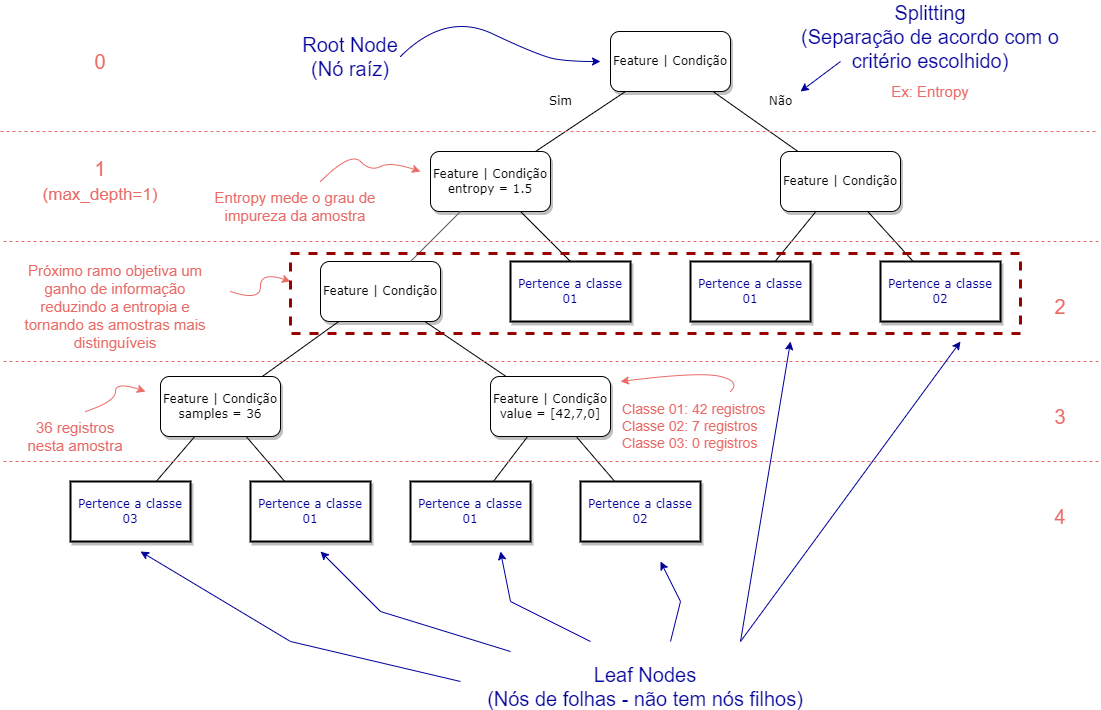

The diagram above was exported from draw.io. Its source (the exported page's mxGraphModel, read from the mxfile embedded in the PNG):
<mxGraphModel dx="1157" dy="632" grid="1" gridSize="10" guides="1" tooltips="1" connect="1" arrows="1" fold="1" page="1" pageScale="1" pageWidth="1100" pageHeight="850" background="none" math="0" shadow="0">
  <root>
    <mxCell id="0" />
    <mxCell id="1" parent="0" />
    <mxCell id="62893188c0fa7362-1" value="Feature | Condição" style="whiteSpace=wrap;html=1;rounded=1;shadow=1;labelBackgroundColor=none;strokeWidth=1;fontFamily=Verdana;fontSize=12;align=center;" parent="1" vertex="1">
      <mxGeometry x="610" y="50" width="120" height="60" as="geometry" />
    </mxCell>
    <mxCell id="62893188c0fa7362-2" value="Feature | Condição&lt;br&gt;entropy = 1.5" style="whiteSpace=wrap;html=1;rounded=1;shadow=1;labelBackgroundColor=none;strokeWidth=1;fontFamily=Verdana;fontSize=12;align=center;" parent="1" vertex="1">
      <mxGeometry x="430" y="170" width="120" height="60" as="geometry" />
    </mxCell>
    <mxCell id="62893188c0fa7362-3" value="Feature | Condição" style="whiteSpace=wrap;html=1;rounded=1;shadow=1;labelBackgroundColor=none;strokeWidth=1;fontFamily=Verdana;fontSize=12;align=center;" parent="1" vertex="1">
      <mxGeometry x="780" y="170" width="120" height="60" as="geometry" />
    </mxCell>
    <mxCell id="62893188c0fa7362-4" value="Não" style="rounded=0;html=1;labelBackgroundColor=none;startArrow=none;startFill=0;startSize=5;endArrow=none;endFill=0;endSize=5;jettySize=auto;orthogonalLoop=1;strokeWidth=1;fontFamily=Verdana;fontSize=12" parent="1" source="62893188c0fa7362-1" target="62893188c0fa7362-3" edge="1">
      <mxGeometry x="0.1709" y="31" relative="1" as="geometry">
        <mxPoint as="offset" />
      </mxGeometry>
    </mxCell>
    <mxCell id="62893188c0fa7362-5" value="Sim" style="rounded=0;html=1;labelBackgroundColor=none;startArrow=none;startFill=0;startSize=5;endArrow=none;endFill=0;endSize=5;jettySize=auto;orthogonalLoop=1;strokeWidth=1;fontFamily=Verdana;fontSize=12" parent="1" source="62893188c0fa7362-1" target="62893188c0fa7362-2" edge="1">
      <mxGeometry x="0.1026" y="-28" relative="1" as="geometry">
        <mxPoint as="offset" />
      </mxGeometry>
    </mxCell>
    <mxCell id="62893188c0fa7362-8" value="Feature | Condição" style="whiteSpace=wrap;html=1;rounded=1;shadow=1;labelBackgroundColor=none;strokeWidth=1;fontFamily=Verdana;fontSize=12;align=center;" parent="1" vertex="1">
      <mxGeometry x="320" y="280" width="120" height="60" as="geometry" />
    </mxCell>
    <mxCell id="62893188c0fa7362-10" value="&lt;font color=&quot;#000099&quot;&gt;Pertence a classe 01&lt;/font&gt;" style="whiteSpace=wrap;html=1;rounded=0;shadow=1;labelBackgroundColor=none;strokeWidth=2;fontFamily=Verdana;fontSize=12;align=center;fontColor=#B3B3B3;" parent="1" vertex="1">
      <mxGeometry x="690" y="280" width="120" height="60" as="geometry" />
    </mxCell>
    <mxCell id="62893188c0fa7362-11" value="&lt;font color=&quot;#000099&quot;&gt;Pertence a classe 02&lt;/font&gt;" style="whiteSpace=wrap;html=1;rounded=0;shadow=1;labelBackgroundColor=none;strokeWidth=2;fontFamily=Verdana;fontSize=12;align=center;fontColor=#B3B3B3;" parent="1" vertex="1">
      <mxGeometry x="880" y="280" width="120" height="60" as="geometry" />
    </mxCell>
    <mxCell id="62893188c0fa7362-12" value="Feature | Condição&lt;br&gt;samples = 36" style="whiteSpace=wrap;html=1;rounded=1;shadow=1;labelBackgroundColor=none;strokeWidth=1;fontFamily=Verdana;fontSize=12;align=center;" parent="1" vertex="1">
      <mxGeometry x="160" y="395" width="120" height="60" as="geometry" />
    </mxCell>
    <mxCell id="62893188c0fa7362-13" value="Feature | Condição&lt;br&gt;value = [42,7,0]" style="whiteSpace=wrap;html=1;rounded=1;shadow=1;labelBackgroundColor=none;strokeWidth=1;fontFamily=Verdana;fontSize=12;align=center;" parent="1" vertex="1">
      <mxGeometry x="490" y="395" width="120" height="60" as="geometry" />
    </mxCell>
    <mxCell id="62893188c0fa7362-14" value="Yes" style="rounded=0;html=1;labelBackgroundColor=default;startArrow=none;startFill=0;startSize=5;endArrow=none;endFill=0;endSize=5;jettySize=auto;orthogonalLoop=1;strokeWidth=1;fontFamily=Verdana;fontSize=12;fillColor=#f5f5f5;strokeColor=#666666;fontColor=#FFFFFF;" parent="1" source="62893188c0fa7362-2" target="62893188c0fa7362-8" edge="1">
      <mxGeometry x="0.8" y="-49" relative="1" as="geometry">
        <mxPoint y="-1" as="offset" />
      </mxGeometry>
    </mxCell>
    <mxCell id="62893188c0fa7362-15" value="No" style="rounded=0;html=1;labelBackgroundColor=none;startArrow=none;startFill=0;startSize=5;endArrow=none;endFill=0;endSize=5;jettySize=auto;orthogonalLoop=1;strokeWidth=1;fontFamily=Verdana;fontSize=12;fontColor=#FFFFFF;" parent="1" source="62893188c0fa7362-2" edge="1">
      <mxGeometry x="-0.2" y="14" relative="1" as="geometry">
        <mxPoint as="offset" />
        <mxPoint x="570" y="280" as="targetPoint" />
      </mxGeometry>
    </mxCell>
    <mxCell id="62893188c0fa7362-16" value="" style="rounded=0;html=1;labelBackgroundColor=none;startArrow=none;startFill=0;startSize=5;endArrow=none;endFill=0;endSize=5;jettySize=auto;orthogonalLoop=1;strokeWidth=1;fontFamily=Verdana;fontSize=12" parent="1" source="62893188c0fa7362-3" target="62893188c0fa7362-10" edge="1">
      <mxGeometry x="-0.2614" y="-13" relative="1" as="geometry">
        <mxPoint as="offset" />
      </mxGeometry>
    </mxCell>
    <mxCell id="62893188c0fa7362-17" value="No" style="rounded=0;html=1;labelBackgroundColor=none;startArrow=none;startFill=0;startSize=5;endArrow=none;endFill=0;endSize=5;jettySize=auto;orthogonalLoop=1;strokeWidth=1;fontFamily=Verdana;fontSize=12;fontColor=#FFFFFF;" parent="1" source="62893188c0fa7362-3" target="62893188c0fa7362-11" edge="1">
      <mxGeometry x="-0.1294" y="17" relative="1" as="geometry">
        <mxPoint as="offset" />
      </mxGeometry>
    </mxCell>
    <mxCell id="62893188c0fa7362-18" value="" style="rounded=0;html=1;labelBackgroundColor=none;startArrow=none;startFill=0;startSize=5;endArrow=none;endFill=0;endSize=5;jettySize=auto;orthogonalLoop=1;strokeWidth=1;fontFamily=Verdana;fontSize=12;fontColor=#000000;" parent="1" source="62893188c0fa7362-8" target="62893188c0fa7362-12" edge="1">
      <mxGeometry x="0.1279" y="-26" relative="1" as="geometry">
        <mxPoint as="offset" />
      </mxGeometry>
    </mxCell>
    <mxCell id="62893188c0fa7362-19" value="No" style="rounded=0;html=1;labelBackgroundColor=none;startArrow=none;startFill=0;startSize=5;endArrow=none;endFill=0;endSize=5;jettySize=auto;orthogonalLoop=1;strokeWidth=1;fontFamily=Verdana;fontSize=12;fontColor=#FFFFFF;" parent="1" source="62893188c0fa7362-8" target="62893188c0fa7362-13" edge="1">
      <mxGeometry x="-0.2842" y="12" relative="1" as="geometry">
        <mxPoint as="offset" />
      </mxGeometry>
    </mxCell>
    <mxCell id="62893188c0fa7362-20" value="&lt;font color=&quot;#000099&quot;&gt;Pertence a classe 03&lt;/font&gt;" style="whiteSpace=wrap;html=1;rounded=0;shadow=1;labelBackgroundColor=none;strokeWidth=2;fontFamily=Verdana;fontSize=12;align=center;fontColor=#B3B3B3;" parent="1" vertex="1">
      <mxGeometry x="70" y="500" width="120" height="60" as="geometry" />
    </mxCell>
    <mxCell id="62893188c0fa7362-21" value="&lt;font color=&quot;#000099&quot;&gt;Pertence a classe 01&lt;/font&gt;" style="whiteSpace=wrap;html=1;rounded=0;shadow=1;labelBackgroundColor=none;strokeWidth=2;fontFamily=Verdana;fontSize=12;align=center;fontColor=#B3B3B3;" parent="1" vertex="1">
      <mxGeometry x="250" y="500" width="120" height="60" as="geometry" />
    </mxCell>
    <mxCell id="62893188c0fa7362-22" value="&lt;font color=&quot;#000099&quot;&gt;Pertence a classe 01&lt;/font&gt;" style="whiteSpace=wrap;html=1;rounded=0;shadow=1;labelBackgroundColor=none;strokeWidth=2;fontFamily=Verdana;fontSize=12;align=center;fontColor=#B3B3B3;" parent="1" vertex="1">
      <mxGeometry x="410" y="500" width="120" height="60" as="geometry" />
    </mxCell>
    <mxCell id="62893188c0fa7362-23" value="&lt;font color=&quot;#000099&quot;&gt;Pertence a classe 02&lt;/font&gt;" style="whiteSpace=wrap;html=1;rounded=0;shadow=1;labelBackgroundColor=none;strokeWidth=2;fontFamily=Verdana;fontSize=12;align=center;fontColor=#B3B3B3;" parent="1" vertex="1">
      <mxGeometry x="580" y="500" width="120" height="60" as="geometry" />
    </mxCell>
    <mxCell id="62893188c0fa7362-24" value="Yes" style="rounded=0;html=1;labelBackgroundColor=none;startArrow=none;startFill=0;startSize=5;endArrow=none;endFill=0;endSize=5;jettySize=auto;orthogonalLoop=1;strokeWidth=1;fontFamily=Verdana;fontSize=12;fontColor=#FFFFFF;" parent="1" source="62893188c0fa7362-12" target="62893188c0fa7362-20" edge="1">
      <mxGeometry x="0.1373" y="-16" relative="1" as="geometry">
        <mxPoint as="offset" />
      </mxGeometry>
    </mxCell>
    <mxCell id="62893188c0fa7362-25" value="No" style="rounded=0;html=1;labelBackgroundColor=none;startArrow=none;startFill=0;startSize=5;endArrow=none;endFill=0;endSize=5;jettySize=auto;orthogonalLoop=1;strokeWidth=1;fontFamily=Verdana;fontSize=12;fontColor=#FFFFFF;" parent="1" source="62893188c0fa7362-12" target="62893188c0fa7362-21" edge="1">
      <mxGeometry x="0.1373" y="16" relative="1" as="geometry">
        <mxPoint as="offset" />
      </mxGeometry>
    </mxCell>
    <mxCell id="62893188c0fa7362-26" value="" style="rounded=0;html=1;labelBackgroundColor=none;startArrow=none;startFill=0;startSize=5;endArrow=none;endFill=0;endSize=5;jettySize=auto;orthogonalLoop=1;strokeWidth=1;fontFamily=Verdana;fontSize=12" parent="1" source="62893188c0fa7362-13" target="62893188c0fa7362-22" edge="1">
      <mxGeometry x="0.0033" y="-12" relative="1" as="geometry">
        <mxPoint as="offset" />
      </mxGeometry>
    </mxCell>
    <mxCell id="62893188c0fa7362-27" value="" style="rounded=0;html=1;labelBackgroundColor=none;startArrow=none;startFill=0;startSize=5;endArrow=none;endFill=0;endSize=5;jettySize=auto;orthogonalLoop=1;strokeWidth=1;fontFamily=Verdana;fontSize=12" parent="1" source="62893188c0fa7362-13" target="62893188c0fa7362-23" edge="1">
      <mxGeometry x="0.1373" y="16" relative="1" as="geometry">
        <mxPoint as="offset" />
      </mxGeometry>
    </mxCell>
    <mxCell id="cgP8y35kBPkrNIli_5xb-2" value="" style="endArrow=none;dashed=1;html=1;rounded=0;labelBackgroundColor=default;fontColor=#FFFFFF;strokeColor=#EA6B66;" edge="1" parent="1">
      <mxGeometry width="50" height="50" relative="1" as="geometry">
        <mxPoint y="150" as="sourcePoint" />
        <mxPoint x="1095" y="150" as="targetPoint" />
      </mxGeometry>
    </mxCell>
    <mxCell id="cgP8y35kBPkrNIli_5xb-3" value="" style="endArrow=none;dashed=1;html=1;rounded=0;labelBackgroundColor=default;fontColor=#FFFFFF;strokeColor=#EA6B66;" edge="1" parent="1">
      <mxGeometry width="50" height="50" relative="1" as="geometry">
        <mxPoint x="3" y="260" as="sourcePoint" />
        <mxPoint x="1098" y="260" as="targetPoint" />
      </mxGeometry>
    </mxCell>
    <mxCell id="cgP8y35kBPkrNIli_5xb-4" value="" style="endArrow=none;dashed=1;html=1;rounded=0;labelBackgroundColor=default;fontColor=#FFFFFF;strokeColor=#EA6B66;" edge="1" parent="1">
      <mxGeometry width="50" height="50" relative="1" as="geometry">
        <mxPoint x="3" y="380" as="sourcePoint" />
        <mxPoint x="1098" y="380" as="targetPoint" />
      </mxGeometry>
    </mxCell>
    <mxCell id="cgP8y35kBPkrNIli_5xb-5" value="" style="endArrow=none;dashed=1;html=1;rounded=0;labelBackgroundColor=default;fontColor=#FFFFFF;strokeColor=#EA6B66;" edge="1" parent="1">
      <mxGeometry width="50" height="50" relative="1" as="geometry">
        <mxPoint x="3" y="480" as="sourcePoint" />
        <mxPoint x="1098" y="480" as="targetPoint" />
      </mxGeometry>
    </mxCell>
    <mxCell id="cgP8y35kBPkrNIli_5xb-6" value="Text" style="text;html=1;strokeColor=none;fillColor=none;align=center;verticalAlign=middle;whiteSpace=wrap;rounded=0;fontColor=#FFFFFF;" vertex="1" parent="1">
      <mxGeometry x="550" y="280" width="60" height="30" as="geometry" />
    </mxCell>
    <mxCell id="cgP8y35kBPkrNIli_5xb-7" value="0" style="text;html=1;strokeColor=none;fillColor=none;align=center;verticalAlign=middle;whiteSpace=wrap;rounded=0;fontColor=#EA6B66;fontSize=20;" vertex="1" parent="1">
      <mxGeometry x="70" y="65" width="60" height="30" as="geometry" />
    </mxCell>
    <mxCell id="cgP8y35kBPkrNIli_5xb-8" value="1&lt;br&gt;&lt;font style=&quot;font-size: 17px&quot;&gt;(max_depth=1)&lt;/font&gt;" style="text;html=1;strokeColor=none;fillColor=none;align=center;verticalAlign=middle;whiteSpace=wrap;rounded=0;fontColor=#EA6B66;fontSize=20;" vertex="1" parent="1">
      <mxGeometry x="10" y="185" width="180" height="30" as="geometry" />
    </mxCell>
    <mxCell id="cgP8y35kBPkrNIli_5xb-9" value="2" style="text;html=1;strokeColor=none;fillColor=none;align=center;verticalAlign=middle;whiteSpace=wrap;rounded=0;fontColor=#EA6B66;fontSize=20;" vertex="1" parent="1">
      <mxGeometry x="1030" y="310" width="60" height="30" as="geometry" />
    </mxCell>
    <mxCell id="cgP8y35kBPkrNIli_5xb-10" value="3" style="text;html=1;strokeColor=none;fillColor=none;align=center;verticalAlign=middle;whiteSpace=wrap;rounded=0;fontColor=#EA6B66;fontSize=20;" vertex="1" parent="1">
      <mxGeometry x="1030" y="420" width="60" height="30" as="geometry" />
    </mxCell>
    <mxCell id="cgP8y35kBPkrNIli_5xb-11" value="4" style="text;html=1;strokeColor=none;fillColor=none;align=center;verticalAlign=middle;whiteSpace=wrap;rounded=0;fontColor=#EA6B66;fontSize=20;" vertex="1" parent="1">
      <mxGeometry x="1030" y="520" width="60" height="30" as="geometry" />
    </mxCell>
    <mxCell id="cgP8y35kBPkrNIli_5xb-12" value="Root Node&lt;br&gt;(Nó raíz)" style="text;html=1;strokeColor=none;fillColor=none;align=center;verticalAlign=middle;whiteSpace=wrap;rounded=0;fontSize=20;fontColor=#000099;" vertex="1" parent="1">
      <mxGeometry x="300" y="60" width="100" height="30" as="geometry" />
    </mxCell>
    <mxCell id="cgP8y35kBPkrNIli_5xb-13" value="" style="curved=1;endArrow=classic;html=1;rounded=0;labelBackgroundColor=default;fontSize=20;fontColor=#B3B3B3;strokeColor=#000099;exitX=1;exitY=0.5;exitDx=0;exitDy=0;" edge="1" parent="1" source="cgP8y35kBPkrNIli_5xb-12">
      <mxGeometry width="50" height="50" relative="1" as="geometry">
        <mxPoint x="445" y="80" as="sourcePoint" />
        <mxPoint x="600" y="80" as="targetPoint" />
        <Array as="points">
          <mxPoint x="445" y="30" />
          <mxPoint x="540" y="75" />
          <mxPoint x="570" y="80" />
        </Array>
      </mxGeometry>
    </mxCell>
    <mxCell id="cgP8y35kBPkrNIli_5xb-14" value="" style="endArrow=classic;html=1;rounded=0;labelBackgroundColor=default;fontSize=20;fontColor=#000099;strokeColor=#000099;" edge="1" parent="1">
      <mxGeometry width="50" height="50" relative="1" as="geometry">
        <mxPoint x="840" y="80" as="sourcePoint" />
        <mxPoint x="800" y="110" as="targetPoint" />
      </mxGeometry>
    </mxCell>
    <mxCell id="cgP8y35kBPkrNIli_5xb-15" value="Splitting&lt;br&gt;(Separação de acordo com o critério escolhido)" style="text;html=1;strokeColor=none;fillColor=none;align=center;verticalAlign=middle;whiteSpace=wrap;rounded=0;fontSize=20;fontColor=#000099;" vertex="1" parent="1">
      <mxGeometry x="770" y="40" width="320" height="30" as="geometry" />
    </mxCell>
    <mxCell id="cgP8y35kBPkrNIli_5xb-16" value="Leaf Nodes&lt;br&gt;(Nós de folhas - não tem nós filhos)" style="text;html=1;strokeColor=none;fillColor=none;align=center;verticalAlign=middle;whiteSpace=wrap;rounded=0;fontSize=20;fontColor=#000099;" vertex="1" parent="1">
      <mxGeometry x="480" y="690" width="330" height="30" as="geometry" />
    </mxCell>
    <mxCell id="cgP8y35kBPkrNIli_5xb-18" value="" style="endArrow=classic;html=1;rounded=0;labelBackgroundColor=default;fontSize=20;fontColor=#EA6B66;strokeColor=#000099;" edge="1" parent="1">
      <mxGeometry width="50" height="50" relative="1" as="geometry">
        <mxPoint x="740" y="660" as="sourcePoint" />
        <mxPoint x="960" y="360" as="targetPoint" />
      </mxGeometry>
    </mxCell>
    <mxCell id="cgP8y35kBPkrNIli_5xb-19" value="" style="endArrow=classic;html=1;rounded=0;labelBackgroundColor=default;fontSize=20;fontColor=#EA6B66;strokeColor=#000099;" edge="1" parent="1">
      <mxGeometry width="50" height="50" relative="1" as="geometry">
        <mxPoint x="740" y="660" as="sourcePoint" />
        <mxPoint x="790" y="360" as="targetPoint" />
      </mxGeometry>
    </mxCell>
    <mxCell id="cgP8y35kBPkrNIli_5xb-20" value="" style="endArrow=classic;html=1;rounded=0;labelBackgroundColor=default;fontSize=20;fontColor=#EA6B66;strokeColor=#000099;" edge="1" parent="1">
      <mxGeometry width="50" height="50" relative="1" as="geometry">
        <mxPoint x="460" y="700" as="sourcePoint" />
        <mxPoint x="140" y="570" as="targetPoint" />
        <Array as="points">
          <mxPoint x="290" y="660" />
        </Array>
      </mxGeometry>
    </mxCell>
    <mxCell id="cgP8y35kBPkrNIli_5xb-21" value="" style="endArrow=classic;html=1;rounded=0;labelBackgroundColor=default;fontSize=20;fontColor=#EA6B66;strokeColor=#000099;" edge="1" parent="1">
      <mxGeometry width="50" height="50" relative="1" as="geometry">
        <mxPoint x="510" y="670" as="sourcePoint" />
        <mxPoint x="320" y="570" as="targetPoint" />
        <Array as="points">
          <mxPoint x="380" y="630" />
        </Array>
      </mxGeometry>
    </mxCell>
    <mxCell id="cgP8y35kBPkrNIli_5xb-22" value="" style="endArrow=classic;html=1;rounded=0;labelBackgroundColor=default;fontSize=20;fontColor=#EA6B66;strokeColor=#000099;" edge="1" parent="1">
      <mxGeometry width="50" height="50" relative="1" as="geometry">
        <mxPoint x="670" y="660" as="sourcePoint" />
        <mxPoint x="660" y="580" as="targetPoint" />
        <Array as="points">
          <mxPoint x="680" y="620" />
        </Array>
      </mxGeometry>
    </mxCell>
    <mxCell id="cgP8y35kBPkrNIli_5xb-23" value="" style="endArrow=classic;html=1;rounded=0;labelBackgroundColor=default;fontSize=20;fontColor=#EA6B66;strokeColor=#000099;" edge="1" parent="1">
      <mxGeometry width="50" height="50" relative="1" as="geometry">
        <mxPoint x="590" y="660" as="sourcePoint" />
        <mxPoint x="500" y="570" as="targetPoint" />
        <Array as="points">
          <mxPoint x="510" y="620" />
        </Array>
      </mxGeometry>
    </mxCell>
    <mxCell id="cgP8y35kBPkrNIli_5xb-26" value="Ex: Entropy" style="text;html=1;strokeColor=none;fillColor=none;align=center;verticalAlign=middle;whiteSpace=wrap;rounded=0;fontSize=15;fontColor=#EA6B66;" vertex="1" parent="1">
      <mxGeometry x="850" y="95" width="160" height="30" as="geometry" />
    </mxCell>
    <mxCell id="cgP8y35kBPkrNIli_5xb-29" value="" style="curved=1;endArrow=classic;html=1;rounded=0;labelBackgroundColor=default;fontSize=20;fontColor=#B3B3B3;strokeColor=#EA6B66;" edge="1" parent="1">
      <mxGeometry width="50" height="50" relative="1" as="geometry">
        <mxPoint x="320" y="200" as="sourcePoint" />
        <mxPoint x="420" y="190" as="targetPoint" />
        <Array as="points">
          <mxPoint x="350" y="170" />
          <mxPoint x="370" y="190" />
          <mxPoint x="390" y="180" />
        </Array>
      </mxGeometry>
    </mxCell>
    <mxCell id="cgP8y35kBPkrNIli_5xb-30" value="Entropy mede o grau de impureza da amostra" style="text;html=1;strokeColor=none;fillColor=none;align=center;verticalAlign=middle;whiteSpace=wrap;rounded=0;fontSize=15;fontColor=#EA6B66;" vertex="1" parent="1">
      <mxGeometry x="210" y="210" width="170" height="30" as="geometry" />
    </mxCell>
    <mxCell id="cgP8y35kBPkrNIli_5xb-33" value="" style="curved=1;endArrow=classic;html=1;rounded=0;labelBackgroundColor=default;fontSize=20;fontColor=#B3B3B3;strokeColor=#EA6B66;" edge="1" parent="1">
      <mxGeometry width="50" height="50" relative="1" as="geometry">
        <mxPoint x="230" y="310" as="sourcePoint" />
        <mxPoint x="290" y="300" as="targetPoint" />
        <Array as="points">
          <mxPoint x="260" y="320" />
          <mxPoint x="260" y="290" />
        </Array>
      </mxGeometry>
    </mxCell>
    <mxCell id="cgP8y35kBPkrNIli_5xb-36" value="" style="rounded=0;whiteSpace=wrap;html=1;dashed=1;fontSize=15;fontColor=#EA6B66;strokeColor=#990000;fillColor=none;strokeWidth=3;" vertex="1" parent="1">
      <mxGeometry x="290" y="272" width="730" height="80" as="geometry" />
    </mxCell>
    <mxCell id="cgP8y35kBPkrNIli_5xb-34" value="Próximo ramo objetiva um ganho de informação reduzindo a entropia e tornando as amostras mais distinguíveis" style="text;html=1;strokeColor=none;fillColor=none;align=center;verticalAlign=middle;whiteSpace=wrap;rounded=0;fontSize=15;fontColor=#EA6B66;" vertex="1" parent="1">
      <mxGeometry x="10" y="310" width="210" height="30" as="geometry" />
    </mxCell>
    <mxCell id="cgP8y35kBPkrNIli_5xb-38" value="36 registros nesta amostra" style="text;html=1;strokeColor=none;fillColor=none;align=center;verticalAlign=middle;whiteSpace=wrap;rounded=0;fontSize=15;fontColor=#EA6B66;" vertex="1" parent="1">
      <mxGeometry x="20" y="440" width="110" height="30" as="geometry" />
    </mxCell>
    <mxCell id="cgP8y35kBPkrNIli_5xb-39" value="" style="curved=1;endArrow=classic;html=1;rounded=0;labelBackgroundColor=default;fontSize=20;fontColor=#B3B3B3;strokeColor=#EA6B66;" edge="1" parent="1">
      <mxGeometry width="50" height="50" relative="1" as="geometry">
        <mxPoint x="85" y="430" as="sourcePoint" />
        <mxPoint x="145" y="410" as="targetPoint" />
        <Array as="points">
          <mxPoint x="115" y="420" />
          <mxPoint x="115" y="400" />
        </Array>
      </mxGeometry>
    </mxCell>
    <mxCell id="cgP8y35kBPkrNIli_5xb-40" value="Classe 01: 42 registros&lt;br&gt;Classe 02: 7 registros&lt;br&gt;Classe 03: 0 registros" style="text;html=1;strokeColor=none;fillColor=none;align=left;verticalAlign=middle;whiteSpace=wrap;rounded=0;fontSize=14;fontColor=#EA6B66;" vertex="1" parent="1">
      <mxGeometry x="620" y="430" width="150" height="30" as="geometry" />
    </mxCell>
    <mxCell id="cgP8y35kBPkrNIli_5xb-41" value="" style="curved=1;endArrow=classic;html=1;rounded=0;labelBackgroundColor=default;fontSize=20;fontColor=#B3B3B3;strokeColor=#EA6B66;" edge="1" parent="1">
      <mxGeometry width="50" height="50" relative="1" as="geometry">
        <mxPoint x="730" y="410" as="sourcePoint" />
        <mxPoint x="620" y="400" as="targetPoint" />
        <Array as="points">
          <mxPoint x="740" y="400" />
          <mxPoint x="700" y="390" />
        </Array>
      </mxGeometry>
    </mxCell>
    <mxCell id="cgP8y35kBPkrNIli_5xb-45" value="&lt;font color=&quot;#000099&quot;&gt;Pertence a classe 01&lt;/font&gt;" style="whiteSpace=wrap;html=1;rounded=0;shadow=1;labelBackgroundColor=none;strokeWidth=2;fontFamily=Verdana;fontSize=12;align=center;fontColor=#B3B3B3;" vertex="1" parent="1">
      <mxGeometry x="510" y="280" width="120" height="60" as="geometry" />
    </mxCell>
  </root>
</mxGraphModel>